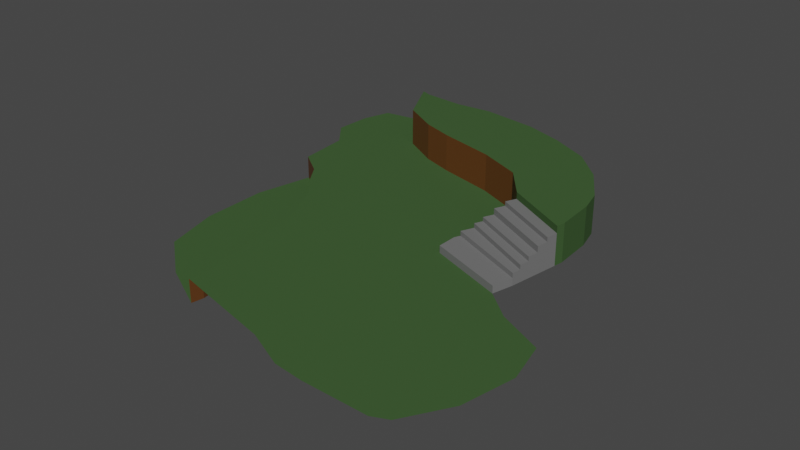 # Source: Test_Landscape.blend  (saved by Blender 2.81.16; exported with 4.5.12 LTS)
import bpy
from mathutils import Matrix  # noqa: F401  (used for matrix-valued properties, if any)

bpy.ops.wm.read_factory_settings(use_empty=True)
scene = bpy.context.scene
scene.name = 'Scene'

# ---- collections
col_collection = bpy.data.collections.new('Collection'); scene.collection.children.link(col_collection)

# ---- materials (node trees are filled in below, after node groups)
mat_surface = bpy.data.materials.new('Surface')
mat_surface.alpha_threshold = 0.0
mat_surface.use_transparent_shadow = False
mat_surface.line_color = (0.0, 0.0, 0.0, 1.0)
mat_cliff = bpy.data.materials.new('Cliff')
mat_cliff.use_transparent_shadow = False
mat_material = bpy.data.materials.new('Material')
mat_material.use_transparent_shadow = False

# ---- material node trees
mat_surface.use_nodes = True; mat_surface.node_tree.nodes.clear()
_N = mat_surface.node_tree.nodes; _L = mat_surface.node_tree.links
n0 = _N.new('ShaderNodeOutputMaterial'); n0.name = 'Material Output'; n0.location = (300, 300)
n1 = _N.new('ShaderNodeBsdfPrincipled'); n1.name = 'Principled BSDF'; n1.location = (10, 300)
n1.distribution = 'GGX'
n1.subsurface_method = 'BURLEY'
n1.inputs[0].default_value = (0.05236, 0.1065, 0.03701, 1.0)
n1.inputs[2].default_value = 0.4
n1.inputs[3].default_value = 1.45
n1.inputs[13].default_value = 0.025
n1.inputs[27].default_value = (0.0, 0.0, 0.0, 1.0)
n1.inputs[28].default_value = 1.0
_L.new(n1.outputs[0], n0.inputs[0])
n0.is_active_output = True
mat_cliff.use_nodes = True; mat_cliff.node_tree.nodes.clear()
_N = mat_cliff.node_tree.nodes; _L = mat_cliff.node_tree.links
n0 = _N.new('ShaderNodeOutputMaterial'); n0.name = 'Material Output'; n0.location = (300, 300)
n1 = _N.new('ShaderNodeBsdfPrincipled'); n1.name = 'Principled BSDF'; n1.location = (10, 300)
n1.distribution = 'GGX'
n1.subsurface_method = 'BURLEY'
n1.inputs[0].default_value = (0.1193, 0.04258, 0.008798, 1.0)
n1.inputs[3].default_value = 1.45
n1.inputs[27].default_value = (0.0, 0.0, 0.0, 1.0)
n1.inputs[28].default_value = 1.0
_L.new(n1.outputs[0], n0.inputs[0])
n0.is_active_output = True
mat_material.use_nodes = True; mat_material.node_tree.nodes.clear()
_N = mat_material.node_tree.nodes; _L = mat_material.node_tree.links
n0 = _N.new('ShaderNodeOutputMaterial'); n0.name = 'Material Output'; n0.location = (300, 300)
n1 = _N.new('ShaderNodeBsdfPrincipled'); n1.name = 'Principled BSDF'; n1.location = (10, 300)
n1.distribution = 'GGX'
n1.subsurface_method = 'BURLEY'
n1.inputs[0].default_value = (0.1734, 0.1734, 0.1734, 1.0)
n1.inputs[3].default_value = 1.45
n1.inputs[27].default_value = (0.0, 0.0, 0.0, 1.0)
n1.inputs[28].default_value = 1.0
_L.new(n1.outputs[0], n0.inputs[0])
n0.is_active_output = True

# ---- world
world_world = bpy.data.worlds.new('World'); scene.world = world_world
world_world.use_nodes = True; world_world.node_tree.nodes.clear()
_N = world_world.node_tree.nodes; _L = world_world.node_tree.links
n0 = _N.new('ShaderNodeOutputWorld'); n0.name = 'World Output'; n0.location = (300, 300)
n1 = _N.new('ShaderNodeBackground'); n1.name = 'Background'; n1.location = (10, 300)
n1.inputs[0].default_value = (0.05088, 0.05088, 0.05088, 1.0)
_L.new(n1.outputs[0], n0.inputs[0])
n0.is_active_output = True
world_world.color = (0.05088, 0.05088, 0.05088)
world_world.use_sun_shadow = False
world_world.sun_shadow_jitter_overblur = 0.0

# ---- meshes
me_plane_007 = bpy.data.meshes.new('Plane.007')
me_plane_007.from_pydata([(0.5227, -0.1661, 0.0), (0.5453, -0.07901, 0.0), (0.5872, 0.1758, 0.0), (0.5775, 0.3403, 0.0), (0.5517, 0.4403, 0.0), (0.4517, 0.5984, 0.0), (0.3227, 0.721, 0.0), (0.1549, 0.8016, 0.0), (-0.0128, 0.8565, 0.0), (-0.258, 0.8887, 0.0), (-0.416, 0.8726, 0.0), (-0.5934, 0.8855, 0.0), (-0.787, 0.2758, 0.0), (-0.3612, -0.7693, 0.0), (-0.6745, 0.197, 0.0), (-0.6185, 0.1141, 0.0), (-0.5312, 0.0133, 0.0), (-0.4393, -0.1794, 0.0), (-0.408, -0.372, 0.0), (-0.3766, -0.5602, 0.0), (-0.352, -0.717, 0.0), (0.5808, 0.1371, 0.0), (-0.6386, 0.9023, 0.0), (-0.5267, 0.6853, 0.0), (-0.3676, 0.5957, 0.0), (-0.2332, 0.5509, 0.0), (0.01542, 0.4904, 0.0), (0.1991, 0.4143, 0.0), (0.3111, 0.2776, 0.0), (0.5808, 0.1371, 0.1616), (0.5872, 0.1758, 0.1616), (0.5775, 0.3403, 0.1616), (0.5517, 0.4403, 0.1616), (0.4517, 0.5984, 0.1616), (0.3227, 0.721, 0.1616), (0.1549, 0.8016, 0.1616), (-0.0128, 0.8565, 0.1616), (-0.258, 0.8887, 0.1616), (-0.416, 0.8726, 0.1616), (-0.5934, 0.8855, 0.1616), (-0.6386, 0.9023, 0.1616), (-0.5267, 0.6853, 0.1616), (-0.3676, 0.5957, 0.1616), (-0.2332, 0.5509, 0.1616), (0.01542, 0.4904, 0.1616), (0.1991, 0.4143, 0.1616), (0.3111, 0.2776, 0.1616), (-0.787, 0.2758, -0.1), (-0.3612, -0.7693, -0.1), (-0.6745, 0.197, -0.1), (-0.6185, 0.1141, -0.1), (-0.5312, 0.0133, -0.1), (-0.4393, -0.1794, -0.1), (-0.408, -0.372, -0.1), (-0.3766, -0.5602, -0.1), (-0.352, -0.717, -0.1), (0.2029, 0.03488, 0.0), (0.2017, -0.05077, 0.0), (0.5729, 0.08914, 0.0), (0.2909, 0.2324, 0.0), (0.2716, 0.189, 0.0), (0.5652, 0.0419, 0.0), (0.5578, -0.002551, 0.0), (0.2524, 0.1459, 0.0), (0.2373, 0.1121, 0.0), (0.5512, -0.04276, 0.0), (0.2138, 0.05939, 0.0), (0.5729, 0.08914, 0.1329), (0.5808, 0.1371, 0.1329), (0.3111, 0.2776, 0.1329), (0.2909, 0.2324, 0.1329), (0.5652, 0.0419, 0.1143), (0.5729, 0.08914, 0.1143), (0.2909, 0.2324, 0.1143), (0.2716, 0.189, 0.1143), (0.5578, -0.002551, 0.08815), (0.5652, 0.0419, 0.08815), (0.2716, 0.189, 0.08815), (0.2524, 0.1459, 0.08815), (0.5512, -0.04276, 0.07039), (0.5578, -0.002551, 0.07039), (0.2524, 0.1459, 0.07039), (0.2373, 0.1121, 0.07039), (0.5453, -0.07901, 0.05111), (0.5512, -0.04276, 0.05111), (0.2373, 0.1121, 0.05111), (0.2138, 0.05939, 0.05111), (0.5227, -0.1661, 0.03085), (0.5453, -0.07901, 0.03085), (0.2138, 0.05939, 0.03085), (0.2029, 0.03488, 0.03085), (0.2017, -0.05077, 0.03085)], [], [(20, 19, 54, 55), (25, 26, 44, 43), (8, 9, 37, 36), (26, 27, 45, 44), (21, 2, 30, 29), (9, 10, 38, 37), (27, 28, 46, 45), (2, 3, 31, 30), (10, 11, 39, 38), (28, 21, 29, 46), (3, 4, 32, 31), (11, 22, 40, 39), (4, 5, 33, 32), (22, 23, 41, 40), (5, 6, 34, 33), (23, 24, 42, 41), (6, 7, 35, 34), (24, 25, 43, 42), (7, 8, 36, 35), (13, 20, 55, 48), (14, 12, 47, 49), (15, 14, 49, 50), (16, 15, 50, 51), (17, 16, 51, 52), (18, 17, 52, 53), (19, 18, 53, 54), (28, 59, 70, 69), (58, 59, 73, 72), (63, 62, 75, 78), (62, 63, 81, 80), (64, 66, 86, 85), (57, 0, 87, 91), (69, 70, 67, 68), (21, 28, 69, 68), (59, 58, 67, 70), (58, 21, 68, 67), (72, 73, 74, 71), (61, 58, 72, 71), (60, 61, 71, 74), (59, 60, 74, 73), (76, 77, 78, 75), (62, 61, 76, 75), (60, 63, 78, 77), (61, 60, 77, 76), (80, 81, 82, 79), (65, 62, 80, 79), (64, 65, 79, 82), (63, 64, 82, 81), (84, 85, 86, 83), (1, 65, 84, 83), (66, 1, 83, 86), (65, 64, 85, 84), (88, 89, 90, 91, 87), (66, 56, 90, 89), (1, 66, 89, 88), (0, 1, 88, 87), (56, 57, 91, 90)])
me_plane_007.polygons.foreach_set('material_index', [1, 1, 0, 1, 0, 0, 1, 0, 0, 0, 0, 0, 0, 1, 0, 1, 0, 1, 0, 1, 1, 1, 1, 1, 1, 1, 2, 0, 2, 0, 2, 2, 2, 0, 2, 2, 2, 2, 2, 2, 2, 2, 2, 2, 2, 2, 2, 2, 2, 2, 2, 0, 2, 2, 0, 2, 2])
_uv = me_plane_007.uv_layers.new(name='UVMap')
_uv.uv.foreach_set('vector', [0.324, 0.1415, 0.3117, 0.2199, 0.3117, 0.2199, 0.324, 0.1415, 0.3834, 0.7755, 0.5077, 0.7452, 0.5077, 0.7452, 0.3834, 0.7755, 0.0, 0.0, 0.0, 0.0, 0.0, 0.0, 0.0, 0.0, 0.5077, 0.7452, 0.5996, 0.7071, 0.5996, 0.7071, 0.5077, 0.7452, 0.0, 0.0, 0.0, 0.0, 0.0, 0.0, 0.0, 0.0, 0.0, 0.0, 0.0, 0.0, 0.0, 0.0, 0.0, 0.0, 0.5996, 0.7071, 0.6556, 0.6388, 0.6556, 0.6388, 0.5996, 0.7071, 0.0, 0.0, 0.0, 0.0, 0.0, 0.0, 0.0, 0.0, 0.0, 0.0, 0.0, 0.0, 0.0, 0.0, 0.0, 0.0, 0.6556, 0.6388, 0.7904, 0.5686, 0.7904, 0.5686, 0.6556, 0.6388, 0.0, 0.0, 0.0, 0.0, 0.0, 0.0, 0.0, 0.0, 0.0, 0.0, 0.0, 0.0, 0.0, 0.0, 0.0, 0.0, 0.0, 0.0, 0.0, 0.0, 0.0, 0.0, 0.0, 0.0, 0.1807, 0.9511, 0.2367, 0.8427, 0.2367, 0.8427, 0.1807, 0.9511, 0.0, 0.0, 0.0, 0.0, 0.0, 0.0, 0.0, 0.0, 0.2367, 0.8427, 0.3162, 0.7979, 0.3162, 0.7979, 0.2367, 0.8427, 0.0, 0.0, 0.0, 0.0, 0.0, 0.0, 0.0, 0.0, 0.3162, 0.7979, 0.3834, 0.7755, 0.3834, 0.7755, 0.3162, 0.7979, 0.0, 0.0, 0.0, 0.0, 0.0, 0.0, 0.0, 0.0, 0.3194, 0.1153, 0.324, 0.1415, 0.324, 0.1415, 0.3194, 0.1153, 0.1627, 0.5985, 0.1065, 0.6379, 0.1065, 0.6379, 0.1627, 0.5985, 0.1907, 0.5571, 0.1627, 0.5985, 0.1627, 0.5985, 0.1907, 0.5571, 0.2344, 0.5066, 0.1907, 0.5571, 0.1907, 0.5571, 0.2344, 0.5066, 0.2803, 0.4103, 0.2344, 0.5066, 0.2344, 0.5066, 0.2803, 0.4103, 0.296, 0.314, 0.2803, 0.4103, 0.2803, 0.4103, 0.296, 0.314, 0.3117, 0.2199, 0.296, 0.314, 0.296, 0.314, 0.3117, 0.2199, 0.6556, 0.6388, 0.6455, 0.6162, 0.6455, 0.6162, 0.6556, 0.6388, 0.7865, 0.5446, 0.6455, 0.6162, 0.6455, 0.6162, 0.7865, 0.5446, 0.6262, 0.573, 0.7789, 0.4987, 0.7789, 0.4987, 0.6262, 0.573, 0.7789, 0.4987, 0.6262, 0.573, 0.6262, 0.573, 0.7789, 0.4987, 0.6187, 0.5561, 0.6069, 0.5297, 0.6069, 0.5297, 0.6187, 0.5561, 0.6009, 0.4746, 0.7613, 0.4169, 0.7613, 0.4169, 0.6009, 0.4746, 0.6556, 0.6388, 0.6455, 0.6162, 0.7865, 0.5446, 0.7904, 0.5686, 0.7904, 0.5686, 0.6556, 0.6388, 0.6556, 0.6388, 0.7904, 0.5686, 0.6455, 0.6162, 0.7865, 0.5446, 0.7865, 0.5446, 0.6455, 0.6162, 0.0, 0.0, 0.0, 0.0, 0.0, 0.0, 0.0, 0.0, 0.7865, 0.5446, 0.6455, 0.6162, 0.6358, 0.5945, 0.7826, 0.521, 0.0, 0.0, 0.0, 0.0, 0.0, 0.0, 0.0, 0.0, 0.6358, 0.5945, 0.7826, 0.521, 0.7826, 0.521, 0.6358, 0.5945, 0.6455, 0.6162, 0.6358, 0.5945, 0.6358, 0.5945, 0.6455, 0.6162, 0.7826, 0.521, 0.6358, 0.5945, 0.6262, 0.573, 0.7789, 0.4987, 0.0, 0.0, 0.0, 0.0, 0.0, 0.0, 0.0, 0.0, 0.6358, 0.5945, 0.6262, 0.573, 0.6262, 0.573, 0.6358, 0.5945, 0.7826, 0.521, 0.6358, 0.5945, 0.6358, 0.5945, 0.7826, 0.521, 0.7789, 0.4987, 0.6262, 0.573, 0.6187, 0.5561, 0.7756, 0.4786, 0.0, 0.0, 0.0, 0.0, 0.0, 0.0, 0.0, 0.0, 0.6187, 0.5561, 0.7756, 0.4786, 0.7756, 0.4786, 0.6187, 0.5561, 0.6262, 0.573, 0.6187, 0.5561, 0.6187, 0.5561, 0.6262, 0.573, 0.7756, 0.4786, 0.6187, 0.5561, 0.6069, 0.5297, 0.7726, 0.4605, 0.0, 0.0, 0.0, 0.0, 0.0, 0.0, 0.0, 0.0, 0.6069, 0.5297, 0.7726, 0.4605, 0.7726, 0.4605, 0.6069, 0.5297, 0.7756, 0.4786, 0.6187, 0.5561, 0.6187, 0.5561, 0.7756, 0.4786, 0.7726, 0.4605, 0.6069, 0.5297, 0.6014, 0.5174, 0.6009, 0.4746, 0.7613, 0.4169, 0.6069, 0.5297, 0.6014, 0.5174, 0.6014, 0.5174, 0.6069, 0.5297, 0.7726, 0.4605, 0.6069, 0.5297, 0.6069, 0.5297, 0.7726, 0.4605, 0.0, 0.0, 0.0, 0.0, 0.0, 0.0, 0.0, 0.0, 0.6014, 0.5174, 0.6009, 0.4746, 0.6009, 0.4746, 0.6014, 0.5174])
me_plane_007.materials.append(mat_surface)
me_plane_007.materials.append(mat_cliff)
me_plane_007.materials.append(mat_material)
me_plane_007.use_remesh_fix_poles = True
me_plane_007.use_remesh_preserve_attributes = False
me_plane_007.use_mirror_vertex_groups = False
me_plane_007.update()
me_plane_008 = bpy.data.meshes.new('Plane.008')
me_plane_008.from_pydata([(0.5808, 0.1371, 0.1616), (0.5872, 0.1758, 0.1616), (0.5775, 0.3403, 0.1616), (0.5517, 0.4403, 0.1616), (0.4517, 0.5984, 0.1616), (0.3227, 0.721, 0.1616), (0.1549, 0.8016, 0.1616), (-0.0128, 0.8565, 0.1616), (-0.258, 0.8887, 0.1616), (-0.416, 0.8726, 0.1616), (-0.5934, 0.8855, 0.1616), (-0.6386, 0.9023, 0.1616), (-0.5267, 0.6853, 0.1616), (-0.3676, 0.5957, 0.1616), (-0.2332, 0.5509, 0.1616), (0.01542, 0.4904, 0.1616), (0.1991, 0.4143, 0.1616), (0.3111, 0.2776, 0.1616)], [], [(11, 12, 13, 14, 15, 16, 17, 0, 1, 2, 3, 4, 5, 6, 7, 8, 9, 10)])
_uv = me_plane_008.uv_layers.new(name='UVMap')
_uv.uv.foreach_set('vector', [0.1807, 0.9511, 0.2367, 0.8427, 0.3162, 0.7979, 0.3834, 0.7755, 0.5077, 0.7452, 0.5996, 0.7071, 0.6556, 0.6388, 0.7904, 0.5686, 0.7936, 0.5879, 0.7888, 0.6702, 0.7759, 0.7202, 0.7259, 0.7992, 0.6613, 0.8605, 0.5775, 0.9008, 0.4936, 0.9282, 0.371, 0.9444, 0.292, 0.9363, 0.2033, 0.9428])
me_plane_008.materials.append(mat_surface)
me_plane_008.materials.append(mat_cliff)
me_plane_008.materials.append(mat_material)
me_plane_008.use_remesh_fix_poles = True
me_plane_008.use_remesh_preserve_attributes = False
me_plane_008.use_mirror_vertex_groups = False
me_plane_008.update()
me_plane_009 = bpy.data.meshes.new('Plane.009')
me_plane_009.from_pydata([(0.2517, -0.9468, 0.0), (0.3775, -0.9597, 0.0), (0.6517, -0.9629, 0.0), (0.7162, -0.9338, 0.0), (0.8259, -0.7532, 0.0), (0.8711, -0.5306, 0.0), (0.8291, -0.3532, 0.0), (0.6388, -0.2629, 0.0), (0.5227, -0.1661, 0.0), (-0.7063, 0.9274, 0.0), (-0.858, 0.9016, 0.0), (-0.8967, 0.7791, 0.0), (-0.9031, 0.6178, 0.0), (-0.8063, 0.4984, 0.0), (-0.787, 0.2758, 0.0), (-0.3612, -0.7693, 0.0), (0.08398, -0.8726, 0.0), (-0.6745, 0.197, 0.0), (-0.6185, 0.1141, 0.0), (-0.5312, 0.0133, 0.0), (-0.4393, -0.1794, 0.0), (-0.408, -0.372, 0.0), (-0.3766, -0.5602, 0.0), (-0.352, -0.717, 0.0), (-0.6386, 0.9023, 0.0), (-0.5267, 0.6853, 0.0), (-0.3676, 0.5957, 0.0), (-0.2332, 0.5509, 0.0), (0.01542, 0.4904, 0.0), (0.1991, 0.4143, 0.0), (0.3111, 0.2776, 0.0), (0.2029, 0.03488, 0.0), (0.2017, -0.05077, 0.0), (0.2909, 0.2324, 0.0), (0.2716, 0.189, 0.0), (0.2524, 0.1459, 0.0), (0.2373, 0.1121, 0.0), (0.2138, 0.05939, 0.0)], [], [(6, 7, 8, 32, 31, 37, 36, 35, 34, 33, 30, 29, 28, 27, 26, 25, 24, 9, 10, 11, 12, 13, 14, 17, 18, 19, 20, 21, 22, 23, 15, 16, 0, 1, 2, 3, 4, 5)])
_uv = me_plane_009.uv_layers.new(name='UVMap')
_uv.uv.foreach_set('vector', [0.9146, 0.3234, 0.8194, 0.3686, 0.7613, 0.4169, 0.6009, 0.4746, 0.6014, 0.5174, 0.6069, 0.5297, 0.6187, 0.5561, 0.6262, 0.573, 0.6358, 0.5945, 0.6455, 0.6162, 0.6556, 0.6388, 0.5996, 0.7071, 0.5077, 0.7452, 0.3834, 0.7755, 0.3162, 0.7979, 0.2367, 0.8427, 0.1807, 0.9511, 0.1468, 0.9637, 0.07102, 0.9508, 0.05166, 0.8895, 0.04844, 0.8089, 0.09683, 0.7492, 0.1065, 0.6379, 0.1627, 0.5985, 0.1907, 0.5571, 0.2344, 0.5066, 0.2803, 0.4103, 0.296, 0.314, 0.3117, 0.2199, 0.324, 0.1415, 0.3194, 0.1153, 0.542, 0.06372, 0.6259, 0.02662, 0.6888, 0.02017, 0.8259, 0.01856, 0.8581, 0.03308, 0.913, 0.1234, 0.9355, 0.2347])
me_plane_009.materials.append(mat_surface)
me_plane_009.materials.append(mat_cliff)
me_plane_009.materials.append(mat_material)
me_plane_009.use_remesh_fix_poles = True
me_plane_009.use_remesh_preserve_attributes = False
me_plane_009.use_mirror_vertex_groups = False
me_plane_009.update()
me_plane_010 = bpy.data.meshes.new('Plane.010')
me_plane_010.from_pydata([(-0.787, 0.2758, -0.1), (-0.8418, 0.02422, -0.1), (-0.8354, -0.2661, -0.1), (-0.7709, -0.5048, -0.1), (-0.5773, -0.6597, -0.1), (-0.3612, -0.7693, -0.1), (-0.6745, 0.197, -0.1), (-0.6185, 0.1141, -0.1), (-0.5312, 0.0133, -0.1), (-0.4393, -0.1794, -0.1), (-0.408, -0.372, -0.1), (-0.3766, -0.5602, -0.1), (-0.352, -0.717, -0.1)], [], [(5, 12, 11, 10, 9, 8, 7, 6, 0, 1, 2, 3, 4)])
_uv = me_plane_010.uv_layers.new(name='UVMap')
_uv.uv.foreach_set('vector', [0.3194, 0.1153, 0.324, 0.1415, 0.3117, 0.2199, 0.296, 0.314, 0.2803, 0.4103, 0.2344, 0.5066, 0.1907, 0.5571, 0.1627, 0.5985, 0.1065, 0.6379, 0.07908, 0.5121, 0.08231, 0.3669, 0.1146, 0.2476, 0.2113, 0.1702])
me_plane_010.materials.append(mat_surface)
me_plane_010.materials.append(mat_cliff)
me_plane_010.materials.append(mat_material)
me_plane_010.use_remesh_fix_poles = True
me_plane_010.use_remesh_preserve_attributes = False
me_plane_010.use_mirror_vertex_groups = False
me_plane_010.update()

# ---- objects
ob_plane = bpy.data.objects.new('Plane', me_plane_007)
ob_plane_001 = bpy.data.objects.new('Plane.001', me_plane_008)
ob_plane_002 = bpy.data.objects.new('Plane.002', me_plane_009)
ob_plane_003 = bpy.data.objects.new('Plane.003', me_plane_010)

# ---- transforms, parenting, visibility, modifiers, constraints
ob_plane.location = (0.0, 0.0, 0.0)
ob_plane.scale = (10.0, 10.0, 10.0)
ob_plane.lineart.crease_threshold = 0.0
ob_plane_001.location = (0.0, 0.0, 0.0)
ob_plane_001.scale = (10.0, 10.0, 10.0)
ob_plane_001.lineart.crease_threshold = 0.0
ob_plane_002.location = (0.0, 0.0, 0.0)
ob_plane_002.scale = (10.0, 10.0, 10.0)
ob_plane_002.lineart.crease_threshold = 0.0
ob_plane_003.location = (0.0, 0.0, 0.0)
ob_plane_003.scale = (10.0, 10.0, 10.0)
ob_plane_003.lineart.crease_threshold = 0.0

# ---- collection membership
col_collection.objects.link(ob_plane)
col_collection.objects.link(ob_plane_001)
col_collection.objects.link(ob_plane_002)
col_collection.objects.link(ob_plane_003)

# ---- scene / render settings (as saved in the file)
scene.frame_start = 1; scene.frame_end = 250; scene.frame_set(1)
scene.render.engine = 'BLENDER_EEVEE_NEXT'
scene.cycles.use_denoising = False
scene.cycles.samples = 128
scene.cycles.sampling_pattern = 'TABULATED_SOBOL'
scene.cycles.use_adaptive_sampling = False
scene.cycles.use_light_tree = False
scene.view_settings.view_transform = 'Filmic'
bpy.context.view_layer.update()

# ---- added for rendering (the .blend has no active camera and no usable light): camera, sun
cam_auto = bpy.data.cameras.new('AutoCamera')
cam_auto.lens = 50.0
cam_auto.sensor_width = 36.0
cam_auto.clip_end = 1000.0
ob_auto_camera = bpy.data.objects.new('AutoCamera', cam_auto)
scene.collection.objects.link(ob_auto_camera)
ob_auto_camera.location = (23.9481, -29.1072, 19.5947)
ob_auto_camera.rotation_euler = (1.09748, -7.21219e-08, 0.694738)
scene.camera = ob_auto_camera
light_auto_sun = bpy.data.lights.new('AutoSun', 'SUN')
light_auto_sun.energy = 3.0
light_auto_sun.angle = 0.0523599
ob_auto_sun = bpy.data.objects.new('AutoSun', light_auto_sun)
scene.collection.objects.link(ob_auto_sun)
ob_auto_sun.rotation_euler = (0.872665, 0.174533, 0.523599)
bpy.context.view_layer.update()
